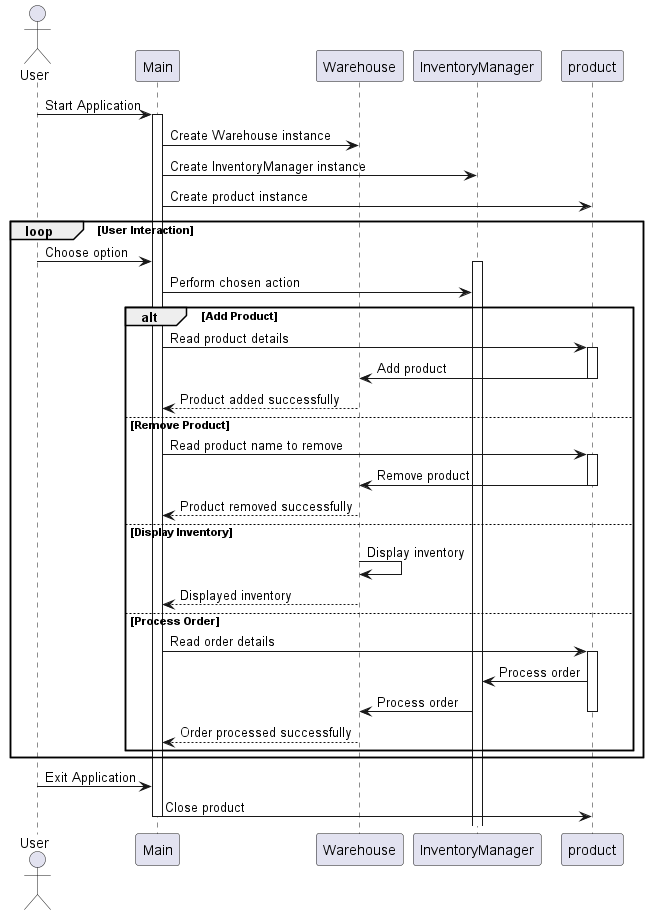

The diagram above was rendered by PlantUML. Its source (embedded in the PNG):
@startuml

actor User

participant Main
participant Warehouse
participant InventoryManager
participant product


User -> Main: Start Application

activate Main
Main -> Warehouse: Create Warehouse instance
Main -> InventoryManager: Create InventoryManager instance
Main -> product: Create product instance

loop User Interaction
    User -> Main: Choose option
    activate InventoryManager
    Main -> InventoryManager: Perform chosen action
    alt Add Product
        Main -> product: Read product details
        activate product
        product -> Warehouse: Add product
        deactivate product
        Main <-- Warehouse: Product added successfully
    else Remove Product
        Main -> product: Read product name to remove
        activate product
        product -> Warehouse: Remove product
        deactivate product
        Main <-- Warehouse: Product removed successfully
    else Display Inventory
        Warehouse -> Warehouse: Display inventory
        Main <-- Warehouse: Displayed inventory
    else Process Order
        Main -> product: Read order details
        activate product
        product -> InventoryManager: Process order
        InventoryManager -> Warehouse: Process order
        deactivate product
        Main <-- Warehouse: Order processed successfully
    end
end

User -> Main: Exit Application
Main -> product: Close product
deactivate Main

@enduml